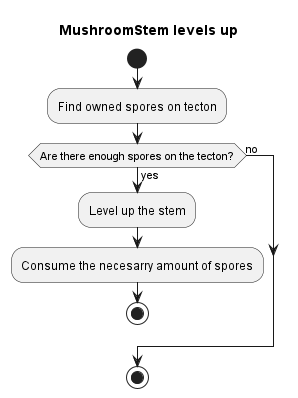

The diagram above was rendered by PlantUML. Its source (embedded in the PNG):
@startuml MushroomStem levels up
title MushroomStem levels up

start

:Find owned spores on tecton;

if (Are there enough spores on the tecton?) then (yes)
    :Level up the stem;
    :Consume the necesarry amount of spores;
    stop
else (no)
end if
stop
@enduml